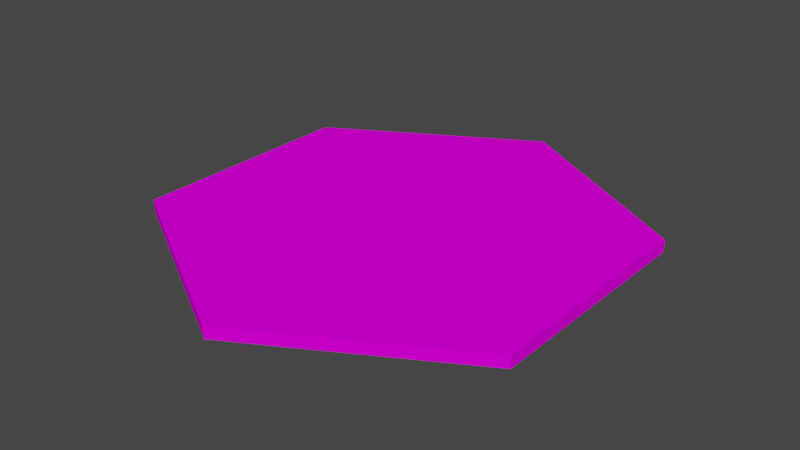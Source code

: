 # Source: Mat03.blend  (saved by Blender 4.2.66; exported with 4.5.12 LTS)
import bpy
from mathutils import Matrix  # noqa: F401  (used for matrix-valued properties, if any)

bpy.ops.wm.read_factory_settings(use_empty=True)
scene = bpy.context.scene
scene.name = 'Scene'

# ---- collections
col_collection = bpy.data.collections.new('Collection'); scene.collection.children.link(col_collection)

# ---- images (referenced by path relative to the original .blend; pixels are not part of the script)
import os
ASSET_DIR = os.environ.get("B2B_ASSET_DIR", "")  # directory of the original .blend (textures are referenced by path, not embedded)
HERE = os.path.dirname(os.path.abspath(__file__))  # packed textures are extracted next to this script under _unpacked/

def load_image(name, relpath, width, height, colorspace="sRGB"):
    """Load a texture the original file referenced (path relative to the .blend, or extracted next to this script)."""
    p = next((c for c in (os.path.join(HERE, relpath), os.path.join(ASSET_DIR, relpath)) if relpath and os.path.exists(c)), "")
    if p:
        img = bpy.data.images.load(p, check_existing=True)
        img.name = name
    else:  # same state as the original file: an image datablock whose file is absent (Cycles renders it pink)
        img = bpy.data.images.new(name, width, height)
        img.source = "FILE"
        img.filepath = "//" + (relpath or name)
    img.colorspace_settings.name = colorspace
    return img
img_mat03_a_png = load_image('Mat03_a.png', 'Mat03_a.png', 1024, 1024, 'sRGB')

# ---- materials (node trees are filled in below, after node groups)
mat_primary = bpy.data.materials.new('Primary')
mat_primary.alpha_threshold = 0.0
mat_primary.use_transparent_shadow = False
mat_primary.roughness = 0.5
mat_primary.line_color = (0.0, 0.0, 0.0, 1.0)

# ---- material node trees
mat_primary.use_nodes = True; mat_primary.node_tree.nodes.clear()
_N = mat_primary.node_tree.nodes; _L = mat_primary.node_tree.links
n0 = _N.new('ShaderNodeOutputMaterial'); n0.name = 'Material Output'; n0.location = (300, 300)
n1 = _N.new('ShaderNodeBsdfPrincipled'); n1.name = 'Principled BSDF'; n1.location = (10, 300)
n1.distribution = 'GGX'
n1.subsurface_method = 'RANDOM_WALK_SKIN'
n1.inputs[3].default_value = 1.45
n1.inputs[13].default_value = 0.0
n1.inputs[27].default_value = (0.0, 0.0, 0.0, 1.0)
n1.inputs[28].default_value = 1.0
n2 = _N.new('ShaderNodeTexImage'); n2.name = 'Image Texture'; n2.location = (-280, 280)
n2.image = img_mat03_a_png
n2.interpolation = 'Closest'
_L.new(n1.outputs[0], n0.inputs[0])
_L.new(n2.outputs[0], n1.inputs[0])
n0.is_active_output = True

# ---- world
world_world = bpy.data.worlds.new('World'); scene.world = world_world
world_world.use_nodes = True; world_world.node_tree.nodes.clear()
_N = world_world.node_tree.nodes; _L = world_world.node_tree.links
n0 = _N.new('ShaderNodeOutputWorld'); n0.name = 'World Output'; n0.location = (300, 300)
n1 = _N.new('ShaderNodeBackground'); n1.name = 'Background'; n1.location = (10, 300)
n1.inputs[0].default_value = (0.05088, 0.05088, 0.05088, 1.0)
_L.new(n1.outputs[0], n0.inputs[0])
n0.is_active_output = True
world_world.color = (0.05088, 0.05088, 0.05088)
world_world.use_sun_shadow = False
world_world.sun_shadow_jitter_overblur = 0.0

# ---- meshes
me_circle = bpy.data.meshes.new('Circle')
me_circle.from_pydata([(0.0, 0.5, 2.794e-09), (-0.433, 0.25, 2.794e-09), (-0.433, -0.25, 2.794e-09), (0.0, -0.5, 2.794e-09), (0.433, -0.25, 2.794e-09), (0.433, 0.25, 2.794e-09), (0.0, 0.5, 0.025), (-0.433, 0.25, 0.025), (-0.433, -0.25, 0.025), (0.0, -0.5, 0.025), (0.433, -0.25, 0.025), (0.433, 0.25, 0.025)], [], [(1, 0, 6, 7), (0, 5, 11, 6), (4, 3, 9, 10), (2, 1, 7, 8), (5, 4, 10, 11), (3, 2, 8, 9), (10, 9, 6, 11), (7, 6, 9, 8), (4, 5, 0, 3), (1, 2, 3, 0)])
_uv = me_circle.uv_layers.new(name='UVMap')
_uv.uv.foreach_set('vector', [0.6667, 0.4896, 0.9896, 0.4896, 0.9896, 0.5104, 0.6667, 0.5104, 0.9896, 0.5104, 0.6667, 0.5104, 0.6667, 0.4896, 0.9896, 0.4896, 0.3333, 0.5104, 0.01042, 0.5104, 0.01042, 0.4896, 0.3333, 0.4896, 0.3333, 0.4896, 0.6667, 0.4896, 0.6667, 0.5104, 0.3333, 0.5104, 0.6667, 0.5104, 0.3333, 0.5104, 0.3333, 0.4896, 0.6667, 0.4896, 0.01042, 0.4896, 0.3333, 0.4896, 0.3333, 0.5104, 0.01042, 0.5104, 0.134, 0.134, 0.6339, 9.623e-05, 0.3661, 0.9999, 9.63e-05, 0.6339, 0.866, 0.866, 0.3661, 0.9999, 0.6339, 9.623e-05, 0.9999, 0.3661, 0.9999, 0.3661, 0.866, 0.866, 0.3661, 0.9999, 0.6339, 9.629e-05, 9.644e-05, 0.6339, 0.134, 0.134, 0.6339, 9.629e-05, 0.3661, 0.9999])
me_circle.materials.append(mat_primary)
me_circle.update()

# ---- objects
ob_mat03 = bpy.data.objects.new('Mat03', me_circle)

# ---- transforms, parenting, visibility, modifiers, constraints
ob_mat03.location = (0.0, 0.0, 0.0)

# ---- collection membership
col_collection.objects.link(ob_mat03)

# ---- scene / render settings (as saved in the file)
scene.frame_start = 1; scene.frame_end = 250; scene.frame_set(1)
scene.render.engine = 'BLENDER_EEVEE_NEXT'
scene.cycles.sampling_pattern = 'TABULATED_SOBOL'
scene.view_settings.view_transform = 'Filmic'
bpy.context.view_layer.update()

# ---- added for rendering (the .blend has no active camera and no usable light): camera, sun
cam_auto = bpy.data.cameras.new('AutoCamera')
cam_auto.lens = 50.0
cam_auto.sensor_width = 36.0
cam_auto.clip_end = 1000.0
ob_auto_camera = bpy.data.objects.new('AutoCamera', cam_auto)
scene.collection.objects.link(ob_auto_camera)
ob_auto_camera.location = (1.22418, -1.46901, 0.991841)
ob_auto_camera.rotation_euler = (1.09748, -7.21219e-08, 0.694738)
scene.camera = ob_auto_camera
light_auto_sun = bpy.data.lights.new('AutoSun', 'SUN')
light_auto_sun.energy = 3.0
light_auto_sun.angle = 0.0523599
ob_auto_sun = bpy.data.objects.new('AutoSun', light_auto_sun)
scene.collection.objects.link(ob_auto_sun)
ob_auto_sun.rotation_euler = (0.872665, 0.174533, 0.523599)
bpy.context.view_layer.update()
